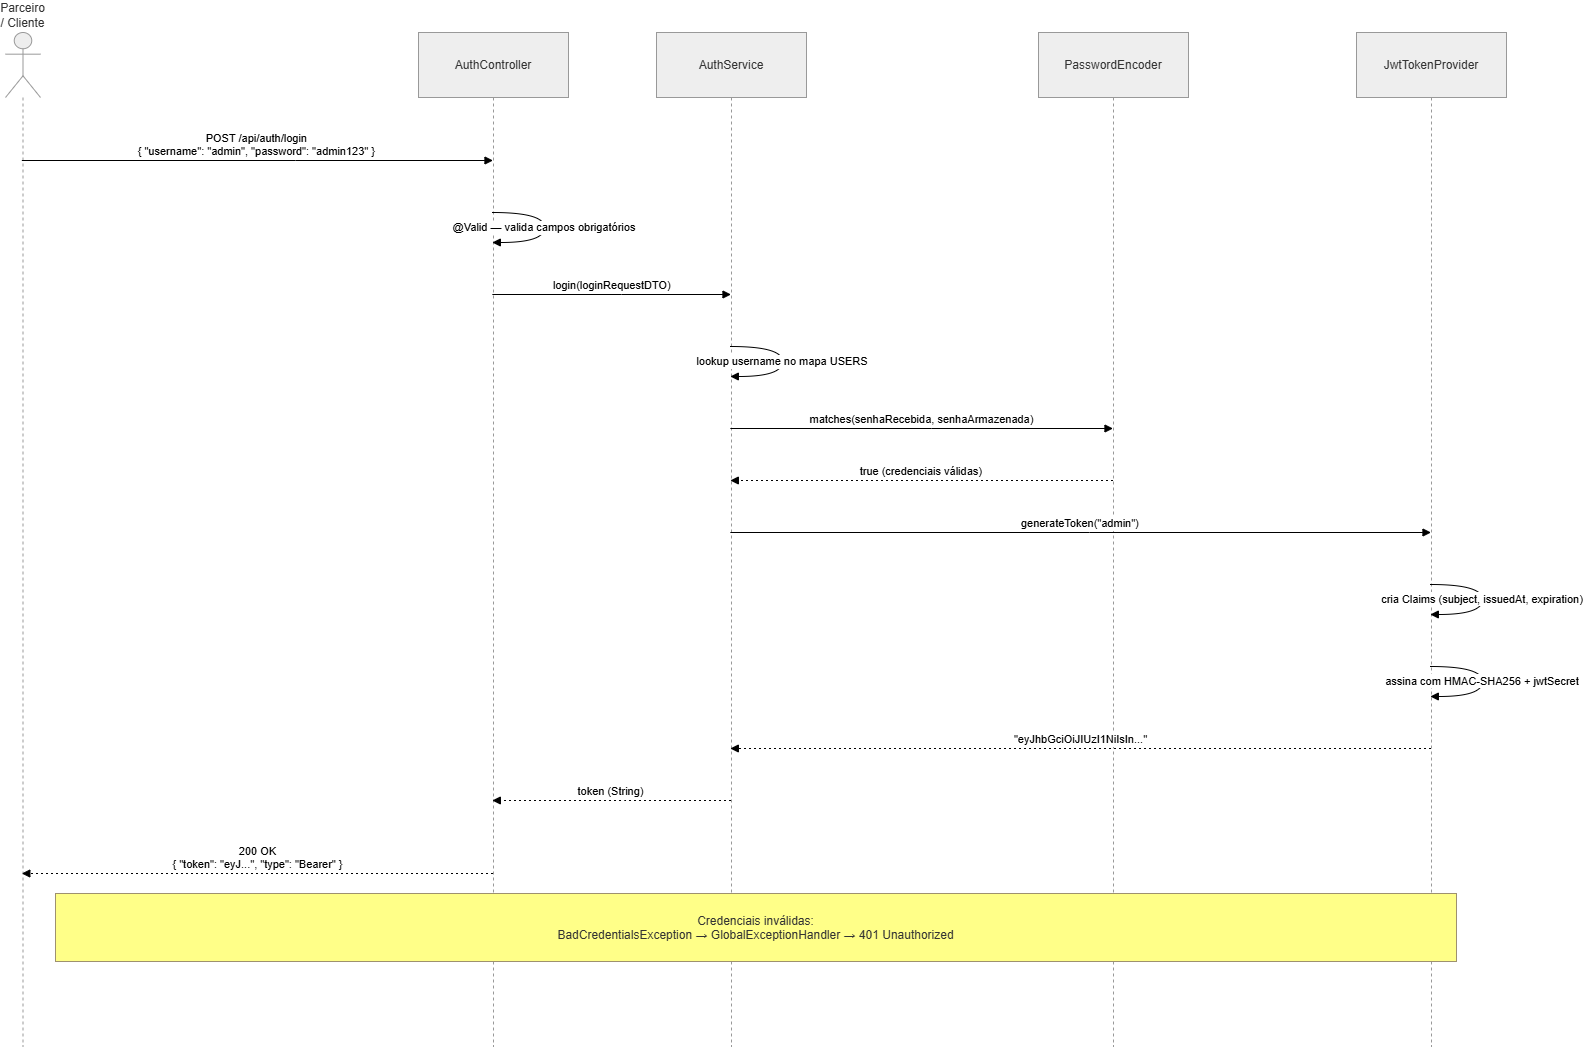

The diagram above was exported from draw.io. Its source (the exported page's mxGraphModel, read from the mxfile embedded in the PNG):
<mxGraphModel dx="2377" dy="2407" grid="1" gridSize="10" guides="1" tooltips="1" connect="1" arrows="1" fold="1" page="1" pageScale="1" pageWidth="827" pageHeight="1169" math="0" shadow="0">
  <root>
    <mxCell id="0" />
    <mxCell id="1" parent="0" />
    <mxCell id="1z03GLHi91cAlQX27mb2-1" parent="1" style="shape=umlLifeline;perimeter=lifelinePerimeter;whiteSpace=wrap;container=1;dropTarget=0;collapsible=0;recursiveResize=0;outlineConnect=0;portConstraint=eastwest;newEdgeStyle={&quot;edgeStyle&quot;:&quot;elbowEdgeStyle&quot;,&quot;elbow&quot;:&quot;vertical&quot;,&quot;curved&quot;:0,&quot;rounded&quot;:0};participant=umlActor;verticalAlign=bottom;labelPosition=center;verticalLabelPosition=top;align=center;size=65;fillColor=light-dark(#eeeeee,#1f2020);strokeColor=light-dark(#999999,#cccccc);fontColor=light-dark(#333333,#cccccc);" value="Parceiro / Cliente" vertex="1">
      <mxGeometry height="1014" width="35" x="50" y="-1070" as="geometry" />
    </mxCell>
    <mxCell id="1z03GLHi91cAlQX27mb2-2" parent="1" style="shape=umlLifeline;perimeter=lifelinePerimeter;whiteSpace=wrap;container=1;dropTarget=0;collapsible=0;recursiveResize=0;outlineConnect=0;portConstraint=eastwest;newEdgeStyle={&quot;edgeStyle&quot;:&quot;elbowEdgeStyle&quot;,&quot;elbow&quot;:&quot;vertical&quot;,&quot;curved&quot;:0,&quot;rounded&quot;:0};size=65;fillColor=light-dark(#eeeeee,#1f2020);strokeColor=light-dark(#999999,#cccccc);fontColor=light-dark(#333333,#cccccc);" value="AuthController" vertex="1">
      <mxGeometry height="1014" width="150" x="463" y="-1070" as="geometry" />
    </mxCell>
    <mxCell id="1z03GLHi91cAlQX27mb2-3" parent="1" style="shape=umlLifeline;perimeter=lifelinePerimeter;whiteSpace=wrap;container=1;dropTarget=0;collapsible=0;recursiveResize=0;outlineConnect=0;portConstraint=eastwest;newEdgeStyle={&quot;edgeStyle&quot;:&quot;elbowEdgeStyle&quot;,&quot;elbow&quot;:&quot;vertical&quot;,&quot;curved&quot;:0,&quot;rounded&quot;:0};size=65;fillColor=light-dark(#eeeeee,#1f2020);strokeColor=light-dark(#999999,#cccccc);fontColor=light-dark(#333333,#cccccc);" value="AuthService" vertex="1">
      <mxGeometry height="1014" width="150" x="701" y="-1070" as="geometry" />
    </mxCell>
    <mxCell id="1z03GLHi91cAlQX27mb2-4" parent="1" style="shape=umlLifeline;perimeter=lifelinePerimeter;whiteSpace=wrap;container=1;dropTarget=0;collapsible=0;recursiveResize=0;outlineConnect=0;portConstraint=eastwest;newEdgeStyle={&quot;edgeStyle&quot;:&quot;elbowEdgeStyle&quot;,&quot;elbow&quot;:&quot;vertical&quot;,&quot;curved&quot;:0,&quot;rounded&quot;:0};size=65;fillColor=light-dark(#eeeeee,#1f2020);strokeColor=light-dark(#999999,#cccccc);fontColor=light-dark(#333333,#cccccc);" value="PasswordEncoder" vertex="1">
      <mxGeometry height="1014" width="150" x="1083" y="-1070" as="geometry" />
    </mxCell>
    <mxCell id="1z03GLHi91cAlQX27mb2-5" parent="1" style="shape=umlLifeline;perimeter=lifelinePerimeter;whiteSpace=wrap;container=1;dropTarget=0;collapsible=0;recursiveResize=0;outlineConnect=0;portConstraint=eastwest;newEdgeStyle={&quot;edgeStyle&quot;:&quot;elbowEdgeStyle&quot;,&quot;elbow&quot;:&quot;vertical&quot;,&quot;curved&quot;:0,&quot;rounded&quot;:0};size=65;fillColor=light-dark(#eeeeee,#1f2020);strokeColor=light-dark(#999999,#cccccc);fontColor=light-dark(#333333,#cccccc);" value="JwtTokenProvider" vertex="1">
      <mxGeometry height="1014" width="150" x="1401" y="-1070" as="geometry" />
    </mxCell>
    <mxCell id="1z03GLHi91cAlQX27mb2-6" edge="1" parent="1" source="1z03GLHi91cAlQX27mb2-1" style="verticalAlign=bottom;edgeStyle=elbowEdgeStyle;elbow=vertical;curved=0;rounded=0;endArrow=block;" target="1z03GLHi91cAlQX27mb2-2" value="POST /api/auth/login&#10;{ &quot;username&quot;: &quot;admin&quot;, &quot;password&quot;: &quot;admin123&quot; }">
      <mxGeometry relative="1" as="geometry">
        <Array as="points">
          <mxPoint x="340" y="-942" />
        </Array>
      </mxGeometry>
    </mxCell>
    <mxCell id="1z03GLHi91cAlQX27mb2-7" edge="1" parent="1" source="1z03GLHi91cAlQX27mb2-2" style="curved=1;endArrow=block;rounded=0;" target="1z03GLHi91cAlQX27mb2-2" value="@Valid — valida campos obrigatórios">
      <mxGeometry relative="1" as="geometry">
        <Array as="points">
          <mxPoint x="589" y="-890" />
          <mxPoint x="589" y="-860" />
        </Array>
      </mxGeometry>
    </mxCell>
    <mxCell id="1z03GLHi91cAlQX27mb2-8" edge="1" parent="1" source="1z03GLHi91cAlQX27mb2-2" style="verticalAlign=bottom;edgeStyle=elbowEdgeStyle;elbow=vertical;curved=0;rounded=0;endArrow=block;" target="1z03GLHi91cAlQX27mb2-3" value="login(loginRequestDTO)">
      <mxGeometry relative="1" as="geometry">
        <Array as="points">
          <mxPoint x="666" y="-808" />
        </Array>
      </mxGeometry>
    </mxCell>
    <mxCell id="1z03GLHi91cAlQX27mb2-9" edge="1" parent="1" source="1z03GLHi91cAlQX27mb2-3" style="curved=1;endArrow=block;rounded=0;" target="1z03GLHi91cAlQX27mb2-3" value="lookup username no mapa USERS">
      <mxGeometry relative="1" as="geometry">
        <Array as="points">
          <mxPoint x="827" y="-756" />
          <mxPoint x="827" y="-726" />
        </Array>
      </mxGeometry>
    </mxCell>
    <mxCell id="1z03GLHi91cAlQX27mb2-10" edge="1" parent="1" source="1z03GLHi91cAlQX27mb2-3" style="verticalAlign=bottom;edgeStyle=elbowEdgeStyle;elbow=vertical;curved=0;rounded=0;endArrow=block;" target="1z03GLHi91cAlQX27mb2-4" value="matches(senhaRecebida, senhaArmazenada)">
      <mxGeometry relative="1" as="geometry">
        <Array as="points">
          <mxPoint x="976" y="-674" />
        </Array>
      </mxGeometry>
    </mxCell>
    <mxCell id="1z03GLHi91cAlQX27mb2-11" edge="1" parent="1" source="1z03GLHi91cAlQX27mb2-4" style="verticalAlign=bottom;edgeStyle=elbowEdgeStyle;elbow=vertical;curved=0;rounded=0;dashed=1;dashPattern=2 3;endArrow=block;" target="1z03GLHi91cAlQX27mb2-3" value="true (credenciais válidas)">
      <mxGeometry relative="1" as="geometry">
        <Array as="points">
          <mxPoint x="979" y="-622" />
        </Array>
      </mxGeometry>
    </mxCell>
    <mxCell id="1z03GLHi91cAlQX27mb2-12" edge="1" parent="1" source="1z03GLHi91cAlQX27mb2-3" style="verticalAlign=bottom;edgeStyle=elbowEdgeStyle;elbow=vertical;curved=0;rounded=0;endArrow=block;" target="1z03GLHi91cAlQX27mb2-5" value="generateToken(&quot;admin&quot;)">
      <mxGeometry relative="1" as="geometry">
        <Array as="points">
          <mxPoint x="1134" y="-570" />
        </Array>
      </mxGeometry>
    </mxCell>
    <mxCell id="1z03GLHi91cAlQX27mb2-13" edge="1" parent="1" source="1z03GLHi91cAlQX27mb2-5" style="curved=1;endArrow=block;rounded=0;" target="1z03GLHi91cAlQX27mb2-5" value="cria Claims (subject, issuedAt, expiration)">
      <mxGeometry relative="1" as="geometry">
        <Array as="points">
          <mxPoint x="1527" y="-518" />
          <mxPoint x="1527" y="-488" />
        </Array>
      </mxGeometry>
    </mxCell>
    <mxCell id="1z03GLHi91cAlQX27mb2-14" edge="1" parent="1" source="1z03GLHi91cAlQX27mb2-5" style="curved=1;endArrow=block;rounded=0;" target="1z03GLHi91cAlQX27mb2-5" value="assina com HMAC-SHA256 + jwtSecret">
      <mxGeometry relative="1" as="geometry">
        <Array as="points">
          <mxPoint x="1527" y="-436" />
          <mxPoint x="1527" y="-406" />
        </Array>
      </mxGeometry>
    </mxCell>
    <mxCell id="1z03GLHi91cAlQX27mb2-15" edge="1" parent="1" source="1z03GLHi91cAlQX27mb2-5" style="verticalAlign=bottom;edgeStyle=elbowEdgeStyle;elbow=vertical;curved=0;rounded=0;dashed=1;dashPattern=2 3;endArrow=block;" target="1z03GLHi91cAlQX27mb2-3" value="&quot;eyJhbGciOiJIUzI1NiIsIn...&quot;">
      <mxGeometry relative="1" as="geometry">
        <Array as="points">
          <mxPoint x="1137" y="-354" />
        </Array>
      </mxGeometry>
    </mxCell>
    <mxCell id="1z03GLHi91cAlQX27mb2-16" edge="1" parent="1" source="1z03GLHi91cAlQX27mb2-3" style="verticalAlign=bottom;edgeStyle=elbowEdgeStyle;elbow=vertical;curved=0;rounded=0;dashed=1;dashPattern=2 3;endArrow=block;" target="1z03GLHi91cAlQX27mb2-2" value="token (String)">
      <mxGeometry relative="1" as="geometry">
        <Array as="points">
          <mxPoint x="669" y="-302" />
        </Array>
      </mxGeometry>
    </mxCell>
    <mxCell id="1z03GLHi91cAlQX27mb2-17" edge="1" parent="1" source="1z03GLHi91cAlQX27mb2-2" style="verticalAlign=bottom;edgeStyle=elbowEdgeStyle;elbow=vertical;curved=0;rounded=0;dashed=1;dashPattern=2 3;endArrow=block;" target="1z03GLHi91cAlQX27mb2-1" value="200 OK&#10;{ &quot;token&quot;: &quot;eyJ...&quot;, &quot;type&quot;: &quot;Bearer&quot; }">
      <mxGeometry relative="1" as="geometry">
        <Array as="points">
          <mxPoint x="343" y="-229" />
        </Array>
      </mxGeometry>
    </mxCell>
    <mxCell id="1z03GLHi91cAlQX27mb2-18" parent="1" style="fillColor=#ffff88;strokeColor=#9E916F;fontColor=light-dark(#333333,#cccccc);" value="Credenciais inválidas:&#10;BadCredentialsException → GlobalExceptionHandler → 401 Unauthorized" vertex="1">
      <mxGeometry height="68" width="1401" x="100" y="-209" as="geometry" />
    </mxCell>
  </root>
</mxGraphModel>